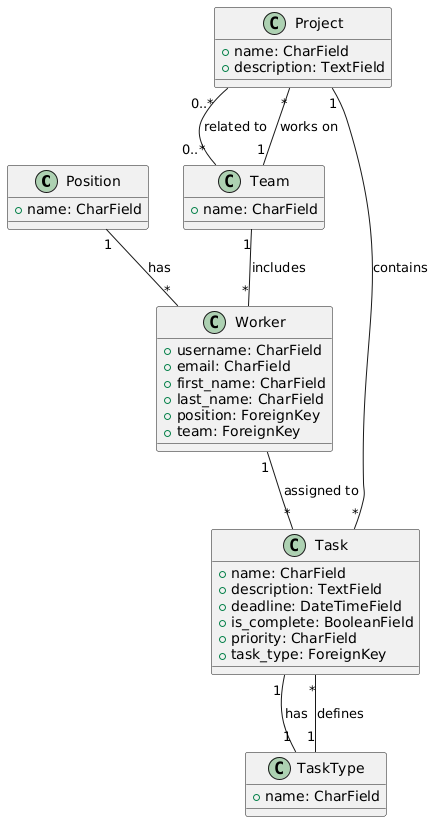

The diagram above was rendered by PlantUML. Its source (embedded in the PNG):
@startuml
' Модели
class Position {
    +name: CharField
}

class Team {
    +name: CharField
}

class Worker {
    +username: CharField
    +email: CharField
    +first_name: CharField
    +last_name: CharField
    +position: ForeignKey
    +team: ForeignKey
}

class Project {
    +name: CharField
    +description: TextField
}

class TaskType {
    +name: CharField
}

class Task {
    +name: CharField
    +description: TextField
    +deadline: DateTimeField
    +is_complete: BooleanField
    +priority: CharField
    +task_type: ForeignKey
}

' Связи между моделями
Position "1" -- "*" Worker : has
Team "1" -- "*" Worker : includes
Team "1" -- "*" Project : works on
TaskType "1" -- "*" Task : defines
Worker "1" -- "*" Task : assigned to
Project "0..*" -- "0..*" Team : related to
Project "1" -- "*" Task : contains
Task "1" -- "1" TaskType : has
@enduml